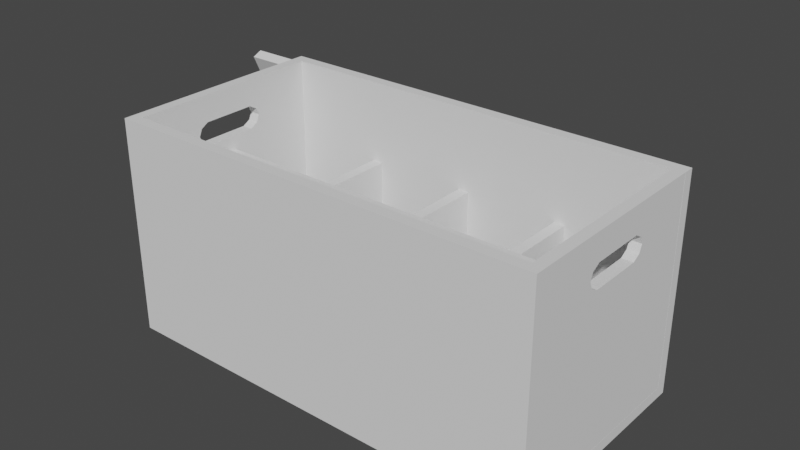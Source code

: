 # Source: CajaDeMadera.blend  (saved by Blender 3.6.13; exported with 4.5.12 LTS)
import bpy
from mathutils import Matrix  # noqa: F401  (used for matrix-valued properties, if any)

bpy.ops.wm.read_factory_settings(use_empty=True)
scene = bpy.context.scene
scene.name = 'Scene'

# ---- collections
col_collection = bpy.data.collections.new('Collection'); scene.collection.children.link(col_collection)

# ---- world
world_world = bpy.data.worlds.new('World'); scene.world = world_world
world_world.use_nodes = True; world_world.node_tree.nodes.clear()
_N = world_world.node_tree.nodes; _L = world_world.node_tree.links
n0 = _N.new('ShaderNodeOutputWorld'); n0.name = 'World Output'; n0.location = (300, 300)
n1 = _N.new('ShaderNodeBackground'); n1.name = 'Background'; n1.location = (10, 300)
n1.inputs[0].default_value = (0.05088, 0.05088, 0.05088, 1.0)
_L.new(n1.outputs[0], n0.inputs[0])
n0.is_active_output = True
world_world.color = (0.05088, 0.05088, 0.05088)
world_world.use_sun_shadow = False
world_world.sun_shadow_jitter_overblur = 0.0

# ---- meshes
me_cube_002 = bpy.data.meshes.new('Cube.002')
me_cube_002.from_pydata([(-1.0, -1.0, -1.0), (-1.0, -1.0, 1.0), (-1.0, 1.0, -1.0), (-1.0, 1.0, 1.0), (1.0, -1.0, -1.0), (1.0, -1.0, 1.0), (1.0, 1.0, -1.0), (1.0, 1.0, 1.0)], [], [(0, 1, 3, 2), (2, 3, 7, 6), (6, 7, 5, 4), (4, 5, 1, 0), (2, 6, 4, 0), (7, 3, 1, 5)])
_uv = me_cube_002.uv_layers.new(name='UVMap')
_uv.uv.foreach_set('vector', [0.375, 0.0, 0.625, 0.0, 0.625, 0.25, 0.375, 0.25, 0.375, 0.25, 0.625, 0.25, 0.625, 0.5, 0.375, 0.5, 0.375, 0.5, 0.625, 0.5, 0.625, 0.75, 0.375, 0.75, 0.375, 0.75, 0.625, 0.75, 0.625, 1.0, 0.375, 1.0, 0.125, 0.5, 0.375, 0.5, 0.375, 0.75, 0.125, 0.75, 0.625, 0.5, 0.875, 0.5, 0.875, 0.75, 0.625, 0.75])
me_cube_002.update()
me_cube_005 = bpy.data.meshes.new('Cube.005')
me_cube_005.from_pydata([(-1.0, -1.0, -1.0), (-1.0, -1.0, 1.0), (-1.0, 1.0, -1.0), (-1.0, 1.0, 1.0), (1.0, -1.0, -1.0), (1.0, -1.0, 1.0), (1.0, 1.0, -1.0), (1.0, 1.0, 1.0)], [], [(0, 1, 3, 2), (2, 3, 7, 6), (6, 7, 5, 4), (4, 5, 1, 0), (2, 6, 4, 0), (7, 3, 1, 5)])
_uv = me_cube_005.uv_layers.new(name='UVMap')
_uv.uv.foreach_set('vector', [0.375, 0.0, 0.625, 0.0, 0.625, 0.25, 0.375, 0.25, 0.375, 0.25, 0.625, 0.25, 0.625, 0.5, 0.375, 0.5, 0.375, 0.5, 0.625, 0.5, 0.625, 0.75, 0.375, 0.75, 0.375, 0.75, 0.625, 0.75, 0.625, 1.0, 0.375, 1.0, 0.125, 0.5, 0.375, 0.5, 0.375, 0.75, 0.125, 0.75, 0.625, 0.5, 0.875, 0.5, 0.875, 0.75, 0.625, 0.75])
me_cube_005.update()
me_cube_006 = bpy.data.meshes.new('Cube.006')
me_cube_006.from_pydata([(-1.0, -1.0, -1.0), (-1.0, -1.0, 1.0), (-1.0, 1.0, -1.0), (-1.0, 1.0, 1.0), (1.0, -1.0, -1.0), (1.0, -1.0, 1.0), (1.0, 1.0, -1.0), (1.0, 1.0, 1.0)], [], [(0, 1, 3, 2), (2, 3, 7, 6), (6, 7, 5, 4), (4, 5, 1, 0), (2, 6, 4, 0), (7, 3, 1, 5)])
_uv = me_cube_006.uv_layers.new(name='UVMap')
_uv.uv.foreach_set('vector', [0.375, 0.0, 0.625, 0.0, 0.625, 0.25, 0.375, 0.25, 0.375, 0.25, 0.625, 0.25, 0.625, 0.5, 0.375, 0.5, 0.375, 0.5, 0.625, 0.5, 0.625, 0.75, 0.375, 0.75, 0.375, 0.75, 0.625, 0.75, 0.625, 1.0, 0.375, 1.0, 0.125, 0.5, 0.375, 0.5, 0.375, 0.75, 0.125, 0.75, 0.625, 0.5, 0.875, 0.5, 0.875, 0.75, 0.625, 0.75])
me_cube_006.update()
me_cube_007 = bpy.data.meshes.new('Cube.007')
me_cube_007.from_pydata([(-1.0, -1.0, -1.0), (-1.0, -1.0, 1.0), (-1.0, 1.0, -1.0), (-1.0, 1.0, 1.0), (1.0, -1.0, -1.0), (1.0, -1.0, 1.0), (1.0, 1.0, -1.0), (1.0, 1.0, 1.0), (-0.379, -0.626, -1.0), (-0.2709, -0.7395, -1.0), (-0.3491, -0.6961, -1.0), (-0.3491, -0.5558, -1.0), (-0.2709, -0.5124, -1.0), (0.2709, -0.7395, -1.0), (0.2709, -0.5124, -1.0), (0.379, -0.626, -1.0), (0.3491, -0.6961, -1.0), (0.3491, -0.5558, -1.0), (-0.3491, -0.6961, 1.0), (-0.379, -0.626, 1.0), (-0.2709, -0.7395, 1.0), (-0.2709, -0.5124, 1.0), (-0.3491, -0.5558, 1.0), (0.2709, -0.7395, 1.0), (0.2709, -0.5124, 1.0), (0.379, -0.626, 1.0), (0.3491, -0.5558, 1.0), (0.3491, -0.6961, 1.0)], [], [(0, 1, 3, 2), (2, 3, 7, 6), (6, 7, 5, 4), (4, 5, 1, 0), (10, 0, 2, 6, 4, 16, 15, 17, 14, 12, 11, 8), (4, 0, 10, 9, 13, 16), (18, 1, 5, 27, 23, 20), (5, 7, 3, 1, 18, 19, 22, 21, 24, 26, 25, 27), (15, 16, 27, 25), (16, 13, 23, 27), (13, 9, 20, 23), (9, 10, 18, 20), (18, 10, 8, 19), (19, 8, 11, 22), (22, 11, 12, 21), (21, 12, 14, 24), (24, 14, 17, 26), (17, 15, 25, 26)])
me_cube_007.polygons.foreach_set('material_index', [0, 0, 0, 0, 0, 0, 0, 0, 24264, 24264, 24264, 24264, 24264, 24264, 24264, 24264, 24264, 24264])
_uv = me_cube_007.uv_layers.new(name='UVMap')
_uv.uv.foreach_set('vector', [0.375, 0.0, 0.625, 0.0, 0.625, 0.25, 0.375, 0.25, 0.375, 0.25, 0.625, 0.25, 0.625, 0.5, 0.375, 0.5, 0.375, 0.5, 0.625, 0.5, 0.625, 0.75, 0.375, 0.75, 0.375, 0.75, 0.625, 0.75, 0.625, 1.0, 0.375, 1.0, 0.2064, 0.712, 0.125, 0.75, 0.125, 0.5, 0.375, 0.5, 0.375, 0.75, 0.2936, 0.712, 0.2974, 0.7032, 0.2936, 0.6945, 0.2839, 0.6891, 0.2161, 0.6891, 0.2064, 0.6945, 0.2026, 0.7032, 0.375, 0.75, 0.125, 0.75, 0.2064, 0.712, 0.2161, 0.7174, 0.2839, 0.7174, 0.2936, 0.712, 0.7936, 0.712, 0.875, 0.75, 0.625, 0.75, 0.7064, 0.712, 0.7161, 0.7174, 0.7839, 0.7174, 0.625, 0.75, 0.625, 0.5, 0.875, 0.5, 0.875, 0.75, 0.7936, 0.712, 0.7974, 0.7032, 0.7936, 0.6945, 0.7839, 0.6891, 0.7161, 0.6891, 0.7064, 0.6945, 0.7026, 0.7032, 0.7064, 0.712, 1.0, 0.5044, 0.9, 0.5044, 0.9, 0.517, 1.0, 0.517, 0.9, 0.5044, 0.8, 0.5044, 0.8, 0.517, 0.9, 0.517, 0.8, 0.5044, 0.8, 0.5044, 0.8, 0.517, 0.8, 0.517, 0.7, 0.5044, 0.6, 0.5044, 0.6, 0.517, 0.7, 0.517, 0.6, 0.517, 0.6, 0.5044, 0.5, 0.5044, 0.5, 0.517, 0.5, 0.517, 0.5, 0.5044, 0.4, 0.5044, 0.4, 0.517, 0.4, 0.517, 0.4, 0.5044, 0.3, 0.5044, 0.3, 0.517, 0.3, 0.517, 0.3, 0.5044, 0.3, 0.5044, 0.3, 0.517, 0.2, 0.517, 0.2, 0.5044, 0.1, 0.5044, 0.1, 0.517, 0.1, 0.5044, -7.451e-08, 0.5044, -7.451e-08, 0.517, 0.1, 0.517])
me_cube_007.update()
me_cube_008 = bpy.data.meshes.new('Cube.008')
me_cube_008.from_pydata([(-1.0, -1.0, -1.0), (-1.0, -1.0, 1.0), (-1.0, 1.0, -1.0), (-1.0, 1.0, 1.0), (1.0, -1.0, -1.0), (1.0, -1.0, 1.0), (1.0, 1.0, -1.0), (1.0, 1.0, 1.0), (-0.379, -0.626, -1.0), (-0.2709, -0.7395, -1.0), (-0.3491, -0.6961, -1.0), (-0.3491, -0.5558, -1.0), (-0.2709, -0.5124, -1.0), (0.2709, -0.7395, -1.0), (0.2709, -0.5124, -1.0), (0.379, -0.626, -1.0), (0.3491, -0.6961, -1.0), (0.3491, -0.5558, -1.0), (-0.3491, -0.6961, 1.0), (-0.379, -0.626, 1.0), (-0.2709, -0.7395, 1.0), (-0.2709, -0.5124, 1.0), (-0.3491, -0.5558, 1.0), (0.2709, -0.7395, 1.0), (0.2709, -0.5124, 1.0), (0.379, -0.626, 1.0), (0.3491, -0.5558, 1.0), (0.3491, -0.6961, 1.0)], [], [(0, 1, 3, 2), (2, 3, 7, 6), (6, 7, 5, 4), (4, 5, 1, 0), (10, 0, 2, 6, 4, 16, 15, 17, 14, 12, 11, 8), (4, 0, 10, 9, 13, 16), (18, 1, 5, 27, 23, 20), (5, 7, 3, 1, 18, 19, 22, 21, 24, 26, 25, 27), (15, 16, 27, 25), (16, 13, 23, 27), (13, 9, 20, 23), (9, 10, 18, 20), (18, 10, 8, 19), (19, 8, 11, 22), (22, 11, 12, 21), (21, 12, 14, 24), (24, 14, 17, 26), (17, 15, 25, 26)])
me_cube_008.polygons.foreach_set('material_index', [0, 0, 0, 0, 0, 0, 0, 0, 24264, 24264, 24264, 24264, 24264, 24264, 24264, 24264, 24264, 24264])
_uv = me_cube_008.uv_layers.new(name='UVMap')
_uv.uv.foreach_set('vector', [0.375, 0.0, 0.625, 0.0, 0.625, 0.25, 0.375, 0.25, 0.375, 0.25, 0.625, 0.25, 0.625, 0.5, 0.375, 0.5, 0.375, 0.5, 0.625, 0.5, 0.625, 0.75, 0.375, 0.75, 0.375, 0.75, 0.625, 0.75, 0.625, 1.0, 0.375, 1.0, 0.2064, 0.712, 0.125, 0.75, 0.125, 0.5, 0.375, 0.5, 0.375, 0.75, 0.2936, 0.712, 0.2974, 0.7032, 0.2936, 0.6945, 0.2839, 0.6891, 0.2161, 0.6891, 0.2064, 0.6945, 0.2026, 0.7032, 0.375, 0.75, 0.125, 0.75, 0.2064, 0.712, 0.2161, 0.7174, 0.2839, 0.7174, 0.2936, 0.712, 0.7936, 0.712, 0.875, 0.75, 0.625, 0.75, 0.7064, 0.712, 0.7161, 0.7174, 0.7839, 0.7174, 0.625, 0.75, 0.625, 0.5, 0.875, 0.5, 0.875, 0.75, 0.7936, 0.712, 0.7974, 0.7032, 0.7936, 0.6945, 0.7839, 0.6891, 0.7161, 0.6891, 0.7064, 0.6945, 0.7026, 0.7032, 0.7064, 0.712, 1.0, 0.983, 0.9, 0.983, 0.9, 0.9956, 1.0, 0.9956, 0.9, 0.983, 0.8, 0.983, 0.8, 0.9956, 0.9, 0.9956, 0.8, 0.983, 0.8, 0.983, 0.8, 0.9956, 0.8, 0.9956, 0.7, 0.983, 0.6, 0.983, 0.6, 0.9956, 0.7, 0.9956, 0.6, 0.9956, 0.6, 0.983, 0.5, 0.983, 0.5, 0.9956, 0.5, 0.9956, 0.5, 0.983, 0.4, 0.983, 0.4, 0.9956, 0.4, 0.9956, 0.4, 0.983, 0.3, 0.983, 0.3, 0.9956, 0.3, 0.9956, 0.3, 0.983, 0.3, 0.983, 0.3, 0.9956, 0.2, 0.9956, 0.2, 0.983, 0.1, 0.983, 0.1, 0.9956, 0.1, 0.983, -7.451e-08, 0.983, -7.451e-08, 0.9956, 0.1, 0.9956])
me_cube_008.update()
me_cube_009 = bpy.data.meshes.new('Cube.009')
me_cube_009.from_pydata([(-1.0, -1.0, -1.0), (-1.0, -1.0, 1.0), (-1.0, 1.0, -1.0), (-1.0, 1.0, 1.0), (1.0, -1.0, -1.0), (1.0, -1.0, 1.0), (1.0, 1.0, -1.0), (1.0, 1.0, 1.0)], [], [(0, 1, 3, 2), (2, 3, 7, 6), (6, 7, 5, 4), (4, 5, 1, 0), (2, 6, 4, 0), (7, 3, 1, 5)])
_uv = me_cube_009.uv_layers.new(name='UVMap')
_uv.uv.foreach_set('vector', [0.375, 0.0, 0.625, 0.0, 0.625, 0.25, 0.375, 0.25, 0.375, 0.25, 0.625, 0.25, 0.625, 0.5, 0.375, 0.5, 0.375, 0.5, 0.625, 0.5, 0.625, 0.75, 0.375, 0.75, 0.375, 0.75, 0.625, 0.75, 0.625, 1.0, 0.375, 1.0, 0.125, 0.5, 0.375, 0.5, 0.375, 0.75, 0.125, 0.75, 0.625, 0.5, 0.875, 0.5, 0.875, 0.75, 0.625, 0.75])
me_cube_009.update()
me_cube_010 = bpy.data.meshes.new('Cube.010')
me_cube_010.from_pydata([(-1.0, -1.0, -1.0), (-1.0, -1.0, 1.0), (-1.0, 1.0, -1.0), (-1.0, 1.0, 1.0), (1.0, -1.0, -1.0), (1.0, -1.0, 1.0), (1.0, 1.0, -1.0), (1.0, 1.0, 1.0)], [], [(0, 1, 3, 2), (2, 3, 7, 6), (6, 7, 5, 4), (4, 5, 1, 0), (2, 6, 4, 0), (7, 3, 1, 5)])
_uv = me_cube_010.uv_layers.new(name='UVMap')
_uv.uv.foreach_set('vector', [0.375, 0.0, 0.625, 0.0, 0.625, 0.25, 0.375, 0.25, 0.375, 0.25, 0.625, 0.25, 0.625, 0.5, 0.375, 0.5, 0.375, 0.5, 0.625, 0.5, 0.625, 0.75, 0.375, 0.75, 0.375, 0.75, 0.625, 0.75, 0.625, 1.0, 0.375, 1.0, 0.125, 0.5, 0.375, 0.5, 0.375, 0.75, 0.125, 0.75, 0.625, 0.5, 0.875, 0.5, 0.875, 0.75, 0.625, 0.75])
me_cube_010.update()
me_cube_011 = bpy.data.meshes.new('Cube.011')
me_cube_011.from_pydata([(-1.0, -1.0, -1.0), (-1.0, -1.0, 1.0), (-1.0, 1.0, -1.0), (-1.0, 1.0, 1.0), (1.0, -1.0, -1.0), (1.0, -1.0, 1.0), (1.0, 1.0, -1.0), (1.0, 1.0, 1.0)], [], [(0, 1, 3, 2), (2, 3, 7, 6), (6, 7, 5, 4), (4, 5, 1, 0), (2, 6, 4, 0), (7, 3, 1, 5)])
_uv = me_cube_011.uv_layers.new(name='UVMap')
_uv.uv.foreach_set('vector', [0.375, 0.0, 0.625, 0.0, 0.625, 0.25, 0.375, 0.25, 0.375, 0.25, 0.625, 0.25, 0.625, 0.5, 0.375, 0.5, 0.375, 0.5, 0.625, 0.5, 0.625, 0.75, 0.375, 0.75, 0.375, 0.75, 0.625, 0.75, 0.625, 1.0, 0.375, 1.0, 0.125, 0.5, 0.375, 0.5, 0.375, 0.75, 0.125, 0.75, 0.625, 0.5, 0.875, 0.5, 0.875, 0.75, 0.625, 0.75])
me_cube_011.update()
me_cube_012 = bpy.data.meshes.new('Cube.012')
me_cube_012.from_pydata([(-1.0, -1.0, -1.0), (-1.0, -1.0, 1.0), (-1.0, 1.0, -1.0), (-1.0, 1.0, 1.0), (1.0, -1.0, -1.0), (1.0, -1.0, 1.0), (1.0, 1.0, -1.0), (1.0, 1.0, 1.0)], [], [(0, 1, 3, 2), (2, 3, 7, 6), (6, 7, 5, 4), (4, 5, 1, 0), (2, 6, 4, 0), (7, 3, 1, 5)])
_uv = me_cube_012.uv_layers.new(name='UVMap')
_uv.uv.foreach_set('vector', [0.375, 0.0, 0.625, 0.0, 0.625, 0.25, 0.375, 0.25, 0.375, 0.25, 0.625, 0.25, 0.625, 0.5, 0.375, 0.5, 0.375, 0.5, 0.625, 0.5, 0.625, 0.75, 0.375, 0.75, 0.375, 0.75, 0.625, 0.75, 0.625, 1.0, 0.375, 1.0, 0.125, 0.5, 0.375, 0.5, 0.375, 0.75, 0.125, 0.75, 0.625, 0.5, 0.875, 0.5, 0.875, 0.75, 0.625, 0.75])
me_cube_012.update()
me_cube_014 = bpy.data.meshes.new('Cube.014')
me_cube_014.from_pydata([(-1.0, -1.0, -1.0), (-1.0, -1.0, 1.0), (-1.0, 1.0, -1.0), (-1.0, 1.0, 1.0), (1.0, -1.0, -1.0), (1.0, -1.0, 1.0), (1.0, 1.0, -1.0), (1.0, 1.0, 1.0)], [], [(0, 1, 3, 2), (2, 3, 7, 6), (6, 7, 5, 4), (4, 5, 1, 0), (2, 6, 4, 0), (7, 3, 1, 5)])
_uv = me_cube_014.uv_layers.new(name='UVMap')
_uv.uv.foreach_set('vector', [0.375, 0.0, 0.625, 0.0, 0.625, 0.25, 0.375, 0.25, 0.375, 0.25, 0.625, 0.25, 0.625, 0.5, 0.375, 0.5, 0.375, 0.5, 0.625, 0.5, 0.625, 0.75, 0.375, 0.75, 0.375, 0.75, 0.625, 0.75, 0.625, 1.0, 0.375, 1.0, 0.125, 0.5, 0.375, 0.5, 0.375, 0.75, 0.125, 0.75, 0.625, 0.5, 0.875, 0.5, 0.875, 0.75, 0.625, 0.75])
me_cube_014.update()

# ---- objects
ob_cube = bpy.data.objects.new('Cube', me_cube_002)
ob_cube_003 = bpy.data.objects.new('Cube.003', me_cube_005)
ob_cube_004 = bpy.data.objects.new('Cube.004', me_cube_006)
ob_cube_005 = bpy.data.objects.new('Cube.005', me_cube_007)
ob_cube_006 = bpy.data.objects.new('Cube.006', me_cube_008)
ob_cube_007 = bpy.data.objects.new('Cube.007', me_cube_009)
ob_cube_008 = bpy.data.objects.new('Cube.008', me_cube_010)
ob_cube_009 = bpy.data.objects.new('Cube.009', me_cube_011)
ob_cube_010 = bpy.data.objects.new('Cube.010', me_cube_012)
ob_cube_002 = bpy.data.objects.new('Cube.002', me_cube_014)

# ---- transforms, parenting, visibility, modifiers, constraints
ob_cube.location = (-0.08881, 0.5338, -0.7464)
ob_cube.scale = (1.17, 0.5999, 0.02984)
ob_cube_003.location = (-0.08881, 1.104, -0.1592)
ob_cube_003.rotation_euler = (-1.571, -0.0, 0.0)
ob_cube_003.scale = (1.17, 0.5574, 0.02984)
ob_cube_004.location = (-0.08881, -0.03624, -0.1592)
ob_cube_004.rotation_euler = (-1.571, -0.0, 0.0)
ob_cube_004.scale = (1.17, 0.5574, 0.02984)
ob_cube_005.location = (1.051, 0.5338, -0.1592)
ob_cube_005.rotation_euler = (-1.571, -0.0, 1.571)
ob_cube_005.scale = (0.5402, 0.5574, 0.02984)
ob_cube_006.location = (-1.229, 0.5338, -0.1592)
ob_cube_006.rotation_euler = (-1.571, -0.0, 1.571)
ob_cube_006.scale = (0.5402, 0.5574, 0.02984)
ob_cube_007.location = (-0.08881, 0.5338, -0.3718)
ob_cube_007.rotation_euler = (-1.571, -0.0, 0.0)
ob_cube_007.scale = (1.11, 0.4182, 0.02984)
ob_cube_008.location = (-0.6588, 0.5338, -0.3841)
ob_cube_008.rotation_euler = (-1.571, -0.0, -1.571)
ob_cube_008.scale = (0.5402, 0.3387, 0.02984)
ob_cube_009.location = (-0.08881, 0.5338, -0.3841)
ob_cube_009.rotation_euler = (-1.571, -0.0, -1.571)
ob_cube_009.scale = (0.5402, 0.3387, 0.02984)
ob_cube_010.location = (0.4812, 0.5338, -0.3841)
ob_cube_010.rotation_euler = (-1.571, -0.0, -1.571)
ob_cube_010.scale = (0.5402, 0.3387, 0.02984)
ob_cube_002.location = (-0.4732, 1.407, -0.2231)
ob_cube_002.rotation_euler = (-1.148, -0.0, 0.0)
ob_cube_002.scale = (1.17, 0.5999, 0.02984)

# ---- collection membership
col_collection.objects.link(ob_cube)
col_collection.objects.link(ob_cube_003)
col_collection.objects.link(ob_cube_004)
col_collection.objects.link(ob_cube_005)
col_collection.objects.link(ob_cube_006)
col_collection.objects.link(ob_cube_007)
col_collection.objects.link(ob_cube_008)
col_collection.objects.link(ob_cube_009)
col_collection.objects.link(ob_cube_010)
col_collection.objects.link(ob_cube_002)

# ---- scene / render settings (as saved in the file)
scene.frame_start = 1; scene.frame_end = 250; scene.frame_set(1)
scene.render.engine = 'BLENDER_EEVEE_NEXT'
scene.cycles.sampling_pattern = 'TABULATED_SOBOL'
scene.view_settings.view_transform = 'Filmic'
bpy.context.view_layer.update()

# ---- added for rendering (the .blend has no active camera and no usable light): camera, sun
cam_auto = bpy.data.cameras.new('AutoCamera')
cam_auto.lens = 50.0
cam_auto.sensor_width = 36.0
cam_auto.clip_end = 1000.0
ob_auto_camera = bpy.data.objects.new('AutoCamera', cam_auto)
scene.collection.objects.link(ob_auto_camera)
ob_auto_camera.location = (2.90821, -3.02009, 2.35548)
ob_auto_camera.rotation_euler = (1.09748, -7.21219e-08, 0.694738)
scene.camera = ob_auto_camera
light_auto_sun = bpy.data.lights.new('AutoSun', 'SUN')
light_auto_sun.energy = 3.0
light_auto_sun.angle = 0.0523599
ob_auto_sun = bpy.data.objects.new('AutoSun', light_auto_sun)
scene.collection.objects.link(ob_auto_sun)
ob_auto_sun.rotation_euler = (0.872665, 0.174533, 0.523599)
bpy.context.view_layer.update()
